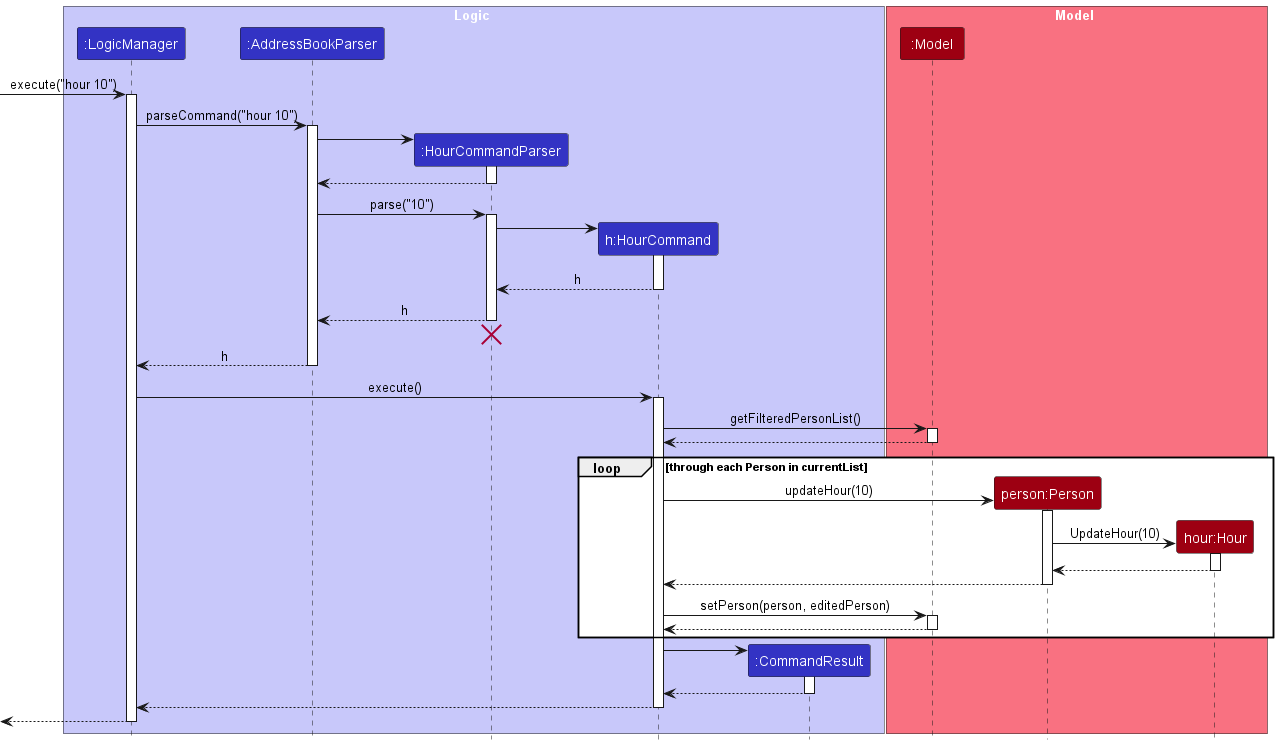

The diagram above was rendered by PlantUML. Its source (embedded in the PNG):
@startuml
!include style.puml
skinparam ArrowFontStyle plain

box Logic LOGIC_COLOR_T1
participant ":LogicManager" as LogicManager LOGIC_COLOR
participant ":AddressBookParser" as AddressBookParser LOGIC_COLOR
participant ":HourCommandParser" as HourCommandParser LOGIC_COLOR
participant "h:HourCommand" as HourCommand LOGIC_COLOR
participant ":CommandResult" as CommandResult LOGIC_COLOR
end box

box Model MODEL_COLOR_T1
participant ":Model" as Model MODEL_COLOR
participant "person:Person" as Person MODEL_COLOR
participant "hour:Hour" as Hour MODEL_COLOR
end box

[-> LogicManager : execute("hour 10")
activate LogicManager

LogicManager -> AddressBookParser : parseCommand("hour 10")
activate AddressBookParser

create HourCommandParser
AddressBookParser -> HourCommandParser
activate HourCommandParser

HourCommandParser --> AddressBookParser
deactivate HourCommandParser

AddressBookParser -> HourCommandParser : parse("10")
activate HourCommandParser

create HourCommand
HourCommandParser -> HourCommand
activate HourCommand

HourCommand --> HourCommandParser : h
deactivate HourCommand

HourCommandParser --> AddressBookParser : h
deactivate HourCommandParser
'Hidden arrow to position the destroy marker below the end of the activation bar.
HourCommandParser -[hidden]-> AddressBookParser
destroy HourCommandParser

AddressBookParser --> LogicManager : h
deactivate AddressBookParser

LogicManager -> HourCommand : execute()
activate HourCommand

HourCommand -> Model : getFilteredPersonList()
activate Model

Model --> HourCommand
deactivate Model


loop through each Person in currentList
    create Person
    HourCommand -> Person : updateHour(10)
    activate Person
        create Hour
        Person -> Hour : UpdateHour(10)
            activate Hour
            Hour --> Person
            deactivate Hour
        Person --> HourCommand
    deactivate Person

    HourCommand -> Model : setPerson(person, editedPerson)
    activate Model
    Model --> HourCommand
    deactivate Model
end

create CommandResult
HourCommand -> CommandResult
activate CommandResult

CommandResult --> HourCommand
deactivate CommandResult

HourCommand --> LogicManager
deactivate HourCommand

[<--LogicManager
deactivate LogicManager
@enduml